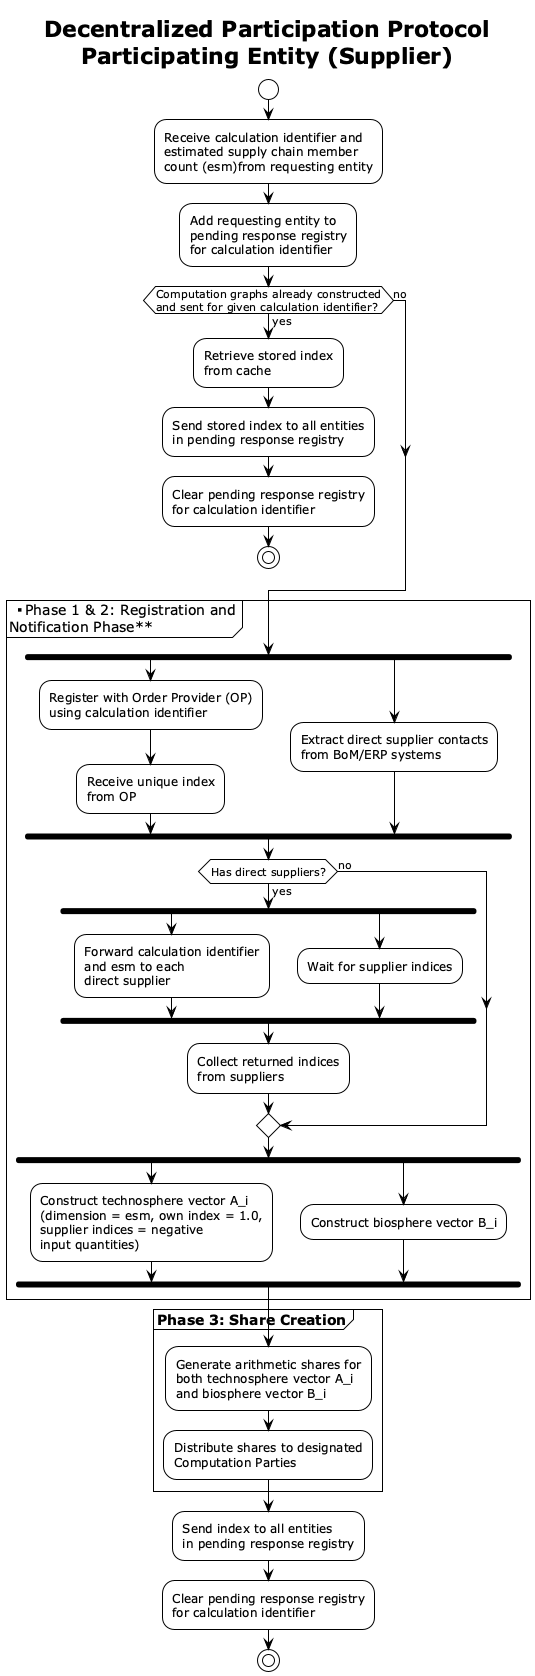

The diagram above was rendered by PlantUML. Its source (embedded in the PNG):
@startuml
!theme plain
title Decentralized Participation Protocol\nParticipating Entity (Supplier)
start
:Receive calculation identifier and\nestimated supply chain member\ncount (esm)from requesting entity;
:Add requesting entity to\npending response registry\nfor calculation identifier;
if (Computation graphs already constructed\nand sent for given calculation identifier?) then (yes)
  :Retrieve stored index\nfrom cache;
  :Send stored index to all entities\nin pending response registry;
  :Clear pending response registry\nfor calculation identifier;
  stop
else (no)
endif
partition "**Phase 1 & 2: Registration and\nNotification Phase**" {
  fork
    :Register with Order Provider (OP)\nusing calculation identifier;
    :Receive unique index\nfrom OP;
  fork again
    :Extract direct supplier contacts\nfrom BoM/ERP systems;
  end fork
  
  if (Has direct suppliers?) then (yes)
    fork
      :Forward calculation identifier\nand esm to each\ndirect supplier;
    fork again
      :Wait for supplier indices;
    end fork
    :Collect returned indices\nfrom suppliers;
  else (no)
  endif
  fork
    :Construct technosphere vector A_i\n(dimension = esm, own index = 1.0,\nsupplier indices = negative\ninput quantities);
  fork again
    :Construct biosphere vector B_i;
  end fork
}
partition "**Phase 3: Share Creation**" {
  :Generate arithmetic shares for\nboth technosphere vector A_i\nand biosphere vector B_i;
  :Distribute shares to designated\nComputation Parties;
}
:Send index to all entities\nin pending response registry;
:Clear pending response registry\nfor calculation identifier;
stop
@enduml